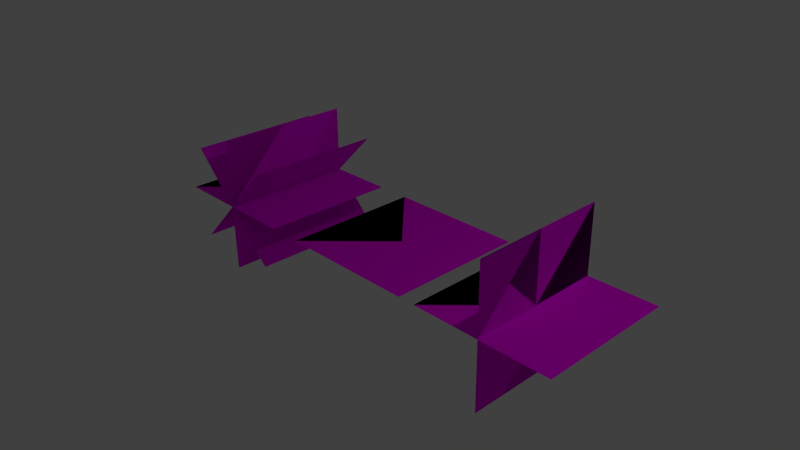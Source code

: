 # Source: grass_mesh.blend  (saved by Blender 2.75.0; exported with 4.5.12 LTS)
import bpy
from mathutils import Matrix  # noqa: F401  (used for matrix-valued properties, if any)

bpy.ops.wm.read_factory_settings(use_empty=True)
scene = bpy.context.scene
scene.name = 'Scene'

# ---- collections
col_collection_1 = bpy.data.collections.new('Collection 1'); scene.collection.children.link(col_collection_1)

# ---- images (referenced by path relative to the original .blend; pixels are not part of the script)
import os
ASSET_DIR = os.environ.get("B2B_ASSET_DIR", "")  # directory of the original .blend (textures are referenced by path, not embedded)
HERE = os.path.dirname(os.path.abspath(__file__))  # packed textures are extracted next to this script under _unpacked/

def load_image(name, relpath, width, height, colorspace="sRGB"):
    """Load a texture the original file referenced (path relative to the .blend, or extracted next to this script)."""
    p = next((c for c in (os.path.join(HERE, relpath), os.path.join(ASSET_DIR, relpath)) if relpath and os.path.exists(c)), "")
    if p:
        img = bpy.data.images.load(p, check_existing=True)
        img.name = name
    else:  # same state as the original file: an image datablock whose file is absent (Cycles renders it pink)
        img = bpy.data.images.new(name, width, height)
        img.source = "FILE"
        img.filepath = "//" + (relpath or name)
    img.colorspace_settings.name = colorspace
    return img
img_grassfrond01albedoalpha_psd = load_image('GrassFrond01AlbedoAlpha.psd', 'Standard Assets/Environment/TerrainAssets/BillboardTextures/GrassFrond01AlbedoAlpha.psd', 1024, 1024, 'sRGB')

# ---- materials (node trees are filled in below, after node groups)
mat_material = bpy.data.materials.new('Material')
mat_material.alpha_threshold = 0.0
mat_material.roughness = 0.5

# ---- material node trees
mat_material.use_nodes = True; mat_material.node_tree.nodes.clear()
_N = mat_material.node_tree.nodes; _L = mat_material.node_tree.links
n0 = _N.new('ShaderNodeOutputMaterial'); n0.name = 'Material Output'; n0.location = (300, 300)
n1 = _N.new('ShaderNodeBsdfDiffuse'); n1.name = 'Diffuse BSDF'; n1.location = (10, 300)
n2 = _N.new('ShaderNodeTexImage'); n2.name = 'Image Texture'; n2.location = (-180, 300)
n2.width = 140
n2.image = img_grassfrond01albedoalpha_psd
_L.new(n1.outputs[0], n0.inputs[0])
_L.new(n2.outputs[0], n1.inputs[0])
n0.is_active_output = True

# ---- world
world_world = bpy.data.worlds.new('World'); scene.world = world_world
world_world.color = (0.05088, 0.05088, 0.05088)
world_world.use_sun_shadow = False
world_world.sun_shadow_jitter_overblur = 0.0
world_world.cycles.sampling_method = 'MANUAL'
world_world.cycles.sample_map_resolution = 256

# ---- cameras
cam_camera = bpy.data.cameras.new('Camera')
cam_camera.clip_end = 100.0
cam_camera.lens = 35.0
cam_camera.sensor_width = 32.0
cam_camera.sensor_height = 18.0
cam_camera.ortho_scale = 7.314
cam_camera.dof.focus_distance = 0.0

# ---- lights
light_lamp = bpy.data.lights.new('Lamp', 'POINT')
light_lamp.transmission_factor = 0.0
light_lamp.cutoff_distance = 30.0
light_lamp.energy = 100.0
light_lamp.shadow_buffer_clip_start = 1.001
light_lamp.shadow_soft_size = 0.1
light_lamp.shadow_maximum_resolution = 0.006
light_lamp.use_absolute_resolution = True
light_lamp.cycles.use_multiple_importance_sampling = False

# ---- meshes
me_plane_002 = bpy.data.meshes.new('Plane.002')
me_plane_002.from_pydata([(-1.0, 1.5, -3.576e-07), (1.0, 1.5, -3.576e-07), (-1.192e-07, 1.5, 1.0), (0.0, 1.5, -1.0), (1.0, -0.5, 1.192e-07), (-1.0, -0.5, -8.941e-08), (1.192e-07, -0.5, -1.0), (-2.384e-07, -0.5, 1.0), (-0.7071, 1.5, 0.7071), (0.7071, 1.5, -0.7071), (0.7071, 1.5, 0.7071), (-0.7071, 1.5, -0.7071), (0.7071, -0.5, -0.7071), (-0.7071, -0.5, 0.7071), (-0.7071, -0.5, -0.7071), (0.7071, -0.5, 0.7071)], [], [(5, 1, 4), (5, 4, 0), (7, 6, 3), (1, 5, 0), (1, 0, 4), (6, 7, 2), (3, 6, 2), (3, 2, 7), (13, 9, 12), (13, 12, 8), (15, 14, 11), (9, 13, 8), (9, 8, 12), (14, 15, 10), (11, 14, 10), (11, 10, 15)])
_uv = me_plane_002.uv_layers.new(name='UVMap')
_uv.uv.foreach_set('vector', [0.9999, 9.996e-05, 9.996e-05, 0.9999, 0.0001, 9.99e-05, 0.9999, 0.0001002, 0.0001003, 0.0001, 0.9999, 0.9999, 0.0001001, 0.0001001, 0.9999, 9.99e-05, 0.9999, 0.9999, 9.996e-05, 0.9999, 0.9999, 9.996e-05, 0.9999, 0.9999, 0.0001, 0.9999, 0.9999, 0.9999, 0.0001003, 0.0001, 0.9999, 0.0001001, 0.0001002, 9.999e-05, 9.996e-05, 0.9999, 0.9999, 0.9999, 0.9999, 0.0001001, 9.996e-05, 0.9999, 0.9999, 0.9999, 0.0001001, 0.9999, 0.0001001, 0.0001001, 0.9999, 9.996e-05, 9.996e-05, 0.9999, 0.0001, 9.99e-05, 0.9999, 0.0001002, 0.0001003, 0.0001, 0.9999, 0.9999, 0.0001001, 0.0001001, 0.9999, 9.99e-05, 0.9999, 0.9999, 9.996e-05, 0.9999, 0.9999, 9.996e-05, 0.9999, 0.9999, 0.0001, 0.9999, 0.9999, 0.9999, 0.0001003, 0.0001, 0.9999, 0.0001001, 0.0001002, 9.999e-05, 9.996e-05, 0.9999, 0.9999, 0.9999, 0.9999, 0.0001001, 9.996e-05, 0.9999, 0.9999, 0.9999, 0.0001001, 0.9999, 0.0001001, 0.0001001])
me_plane_002.materials.append(mat_material)
me_plane_002.use_remesh_preserve_volume = False
me_plane_002.use_remesh_preserve_attributes = False
me_plane_002.use_mirror_vertex_groups = False
me_plane_002.update()
me_plane_001 = bpy.data.meshes.new('Plane.001')
me_plane_001.from_pydata([(-1.0, 1.5, -3.576e-07), (1.0, 1.5, -3.576e-07), (1.0, -0.5, 1.192e-07), (-1.0, -0.5, -8.941e-08)], [], [(3, 1, 2), (3, 2, 0), (1, 3, 0), (1, 0, 2)])
_uv = me_plane_001.uv_layers.new(name='UVMap')
_uv.uv.foreach_set('vector', [0.9999, 9.996e-05, 9.996e-05, 0.9999, 0.0001, 9.99e-05, 0.9999, 0.0001002, 0.0001003, 0.0001, 0.9999, 0.9999, 9.996e-05, 0.9999, 0.9999, 9.996e-05, 0.9999, 0.9999, 0.0001, 0.9999, 0.9999, 0.9999, 0.0001003, 0.0001])
me_plane_001.materials.append(mat_material)
me_plane_001.use_remesh_preserve_volume = False
me_plane_001.use_remesh_preserve_attributes = False
me_plane_001.use_mirror_vertex_groups = False
me_plane_001.update()
me_plane = bpy.data.meshes.new('Plane')
me_plane.from_pydata([(-1.0, 1.5, -3.576e-07), (1.0, 1.5, -3.576e-07), (-1.192e-07, 1.5, 1.0), (0.0, 1.5, -1.0), (1.0, -0.5, 1.192e-07), (-1.0, -0.5, -8.941e-08), (1.192e-07, -0.5, -1.0), (-2.384e-07, -0.5, 1.0)], [], [(5, 1, 4), (5, 4, 0), (7, 6, 3), (1, 5, 0), (1, 0, 4), (6, 7, 2), (3, 6, 2), (3, 2, 7)])
_uv = me_plane.uv_layers.new(name='UVMap')
_uv.uv.foreach_set('vector', [0.9999, 9.996e-05, 9.996e-05, 0.9999, 0.0001, 9.99e-05, 0.9999, 0.0001002, 0.0001003, 0.0001, 0.9999, 0.9999, 0.0001001, 0.0001001, 0.9999, 9.99e-05, 0.9999, 0.9999, 9.996e-05, 0.9999, 0.9999, 9.996e-05, 0.9999, 0.9999, 0.0001, 0.9999, 0.9999, 0.9999, 0.0001003, 0.0001, 0.9999, 0.0001001, 0.0001002, 9.999e-05, 9.996e-05, 0.9999, 0.9999, 0.9999, 0.9999, 0.0001001, 9.996e-05, 0.9999, 0.9999, 0.9999, 0.0001001, 0.9999, 0.0001001, 0.0001001])
me_plane.materials.append(mat_material)
me_plane.use_remesh_preserve_volume = False
me_plane.use_remesh_preserve_attributes = False
me_plane.use_mirror_vertex_groups = False
me_plane.update()

# ---- objects
ob_advanced = bpy.data.objects.new('Advanced', me_plane_002)
ob_simple = bpy.data.objects.new('Simple', me_plane_001)
ob_default = bpy.data.objects.new('Default', me_plane)
ob_lamp = bpy.data.objects.new('Lamp', light_lamp)
ob_camera = bpy.data.objects.new('Camera', cam_camera)

# ---- transforms, parenting, visibility, modifiers, constraints
ob_advanced.location = (-2.486, 0.0, 0.0)
ob_advanced.lineart.crease_threshold = 0.0
ob_simple.location = (0.0, 0.0, 0.0)
ob_simple.lineart.crease_threshold = 0.0
ob_default.location = (2.246, 0.0, 0.0)
ob_default.lineart.crease_threshold = 0.0
ob_lamp.location = (4.076, 1.005, 5.904)
ob_lamp.rotation_euler = (0.6503, 0.05522, 1.866)
ob_lamp.lock_rotations_4d = False
ob_lamp.empty_display_type = 'ARROWS'
ob_lamp.color = (0.0, 0.0, 0.0, 0.0)
ob_lamp.lineart.crease_threshold = 0.0
ob_camera.location = (7.481, -6.508, 5.344)
ob_camera.rotation_euler = (1.109, 0.01082, 0.8149)
ob_camera.lock_rotations_4d = False
ob_camera.empty_display_type = 'ARROWS'
ob_camera.color = (0.0, 0.0, 0.0, 0.0)
ob_camera.display_type = 'WIRE'
ob_camera.lineart.crease_threshold = 0.0

# ---- collection membership
col_collection_1.objects.link(ob_advanced)
col_collection_1.objects.link(ob_simple)
col_collection_1.objects.link(ob_default)
col_collection_1.objects.link(ob_lamp)
col_collection_1.objects.link(ob_camera)

# ---- scene / render settings (as saved in the file)
scene.camera = ob_camera
scene.frame_start = 1; scene.frame_end = 250; scene.frame_set(1)
scene.render.engine = 'CYCLES'
scene.render.resolution_percentage = 50
scene.render.dither_intensity = 0.0
scene.cycles.use_denoising = False
scene.cycles.samples = 10
scene.cycles.sampling_pattern = 'TABULATED_SOBOL'
scene.cycles.light_sampling_threshold = 0.0
scene.cycles.use_adaptive_sampling = False
scene.cycles.use_light_tree = False
scene.cycles.blur_glossy = 0.0
scene.cycles.pixel_filter_type = 'GAUSSIAN'
scene.cycles.sample_clamp_indirect = 0.0
scene.view_settings.view_transform = 'Standard'
bpy.context.view_layer.update()
